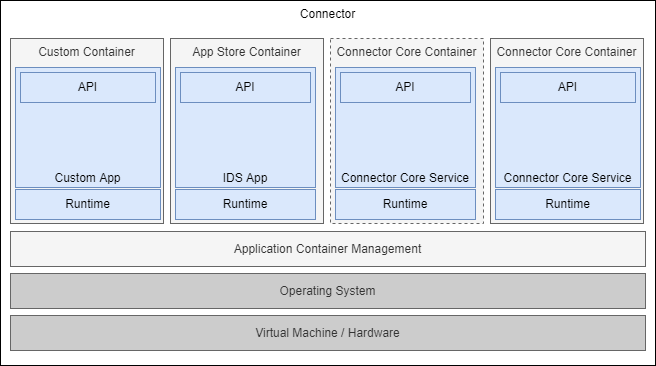

The diagram above was exported from draw.io. Its source (the exported page's mxGraphModel, read from the mxfile embedded in the PNG):
<mxGraphModel dx="1102" dy="865" grid="1" gridSize="5" guides="1" tooltips="1" connect="1" arrows="1" fold="1" page="1" pageScale="1" pageWidth="850" pageHeight="1100" math="0" shadow="0">
  <root>
    <mxCell id="0" />
    <mxCell id="1" parent="0" />
    <mxCell id="ct6E9p7qiC-d9M1rV3QP-6" value="Connector" style="rounded=0;whiteSpace=wrap;html=1;verticalAlign=top;" parent="1" vertex="1">
      <mxGeometry x="85" y="115" width="655" height="365" as="geometry" />
    </mxCell>
    <mxCell id="Gm7UcPa6wnQc6c630fiE-1" value="Connector Core Container" style="rounded=0;whiteSpace=wrap;html=1;verticalAlign=top;dashed=1;fillColor=#f5f5f5;fontColor=#333333;strokeColor=#666666;" parent="1" vertex="1">
      <mxGeometry x="415" y="153" width="153" height="185" as="geometry" />
    </mxCell>
    <mxCell id="ct6E9p7qiC-d9M1rV3QP-20" value="App Store Container" style="rounded=0;whiteSpace=wrap;html=1;verticalAlign=top;fillColor=#f5f5f5;fontColor=#333333;strokeColor=#666666;" parent="1" vertex="1">
      <mxGeometry x="255" y="153" width="153" height="185" as="geometry" />
    </mxCell>
    <mxCell id="ct6E9p7qiC-d9M1rV3QP-5" value="Connector Core Container" style="rounded=0;whiteSpace=wrap;html=1;verticalAlign=top;fillColor=#f5f5f5;fontColor=#333333;strokeColor=#666666;" parent="1" vertex="1">
      <mxGeometry x="575" y="153" width="153" height="185" as="geometry" />
    </mxCell>
    <mxCell id="ct6E9p7qiC-d9M1rV3QP-4" value="Connector Core Service" style="rounded=0;whiteSpace=wrap;html=1;fillColor=#dae8fc;strokeColor=#6c8ebf;verticalAlign=bottom;" parent="1" vertex="1">
      <mxGeometry x="420" y="182" width="140" height="120" as="geometry" />
    </mxCell>
    <mxCell id="hSOW3-l-pKzD9sGPN9eP-6" value="Virtual Machine / Hardware" style="rounded=0;whiteSpace=wrap;html=1;fillColor=#CCCCCC;strokeColor=#666666;fontColor=#333333;" parent="1" vertex="1">
      <mxGeometry x="95" y="430" width="635" height="35" as="geometry" />
    </mxCell>
    <mxCell id="hSOW3-l-pKzD9sGPN9eP-7" value="Operating System" style="rounded=0;whiteSpace=wrap;html=1;fillColor=#CCCCCC;strokeColor=#666666;fontColor=#333333;" parent="1" vertex="1">
      <mxGeometry x="95" y="388" width="635" height="35" as="geometry" />
    </mxCell>
    <mxCell id="ct6E9p7qiC-d9M1rV3QP-2" value="Application Container Management" style="rounded=0;whiteSpace=wrap;html=1;fillColor=#f5f5f5;fontColor=#333333;strokeColor=#666666;" parent="1" vertex="1">
      <mxGeometry x="95" y="346" width="635" height="35" as="geometry" />
    </mxCell>
    <mxCell id="ct6E9p7qiC-d9M1rV3QP-3" value="Runtime" style="rounded=0;whiteSpace=wrap;html=1;fillColor=#dae8fc;strokeColor=#6c8ebf;" parent="1" vertex="1">
      <mxGeometry x="420" y="304" width="140" height="30" as="geometry" />
    </mxCell>
    <mxCell id="ct6E9p7qiC-d9M1rV3QP-8" value="API" style="rounded=0;whiteSpace=wrap;html=1;fillColor=#dae8fc;strokeColor=#6c8ebf;" parent="1" vertex="1">
      <mxGeometry x="425" y="187" width="130" height="30" as="geometry" />
    </mxCell>
    <mxCell id="ct6E9p7qiC-d9M1rV3QP-10" value="Runtime" style="rounded=0;whiteSpace=wrap;html=1;fillColor=#dae8fc;strokeColor=#6c8ebf;" parent="1" vertex="1">
      <mxGeometry x="580" y="304" width="145" height="30" as="geometry" />
    </mxCell>
    <mxCell id="ct6E9p7qiC-d9M1rV3QP-11" value="Connector Core Service" style="rounded=0;whiteSpace=wrap;html=1;fillColor=#dae8fc;strokeColor=#6c8ebf;verticalAlign=bottom;" parent="1" vertex="1">
      <mxGeometry x="580" y="182" width="145" height="120" as="geometry" />
    </mxCell>
    <mxCell id="ct6E9p7qiC-d9M1rV3QP-12" value="API" style="rounded=0;whiteSpace=wrap;html=1;fillColor=#dae8fc;strokeColor=#6c8ebf;" parent="1" vertex="1">
      <mxGeometry x="585" y="187" width="135" height="30" as="geometry" />
    </mxCell>
    <mxCell id="ct6E9p7qiC-d9M1rV3QP-17" value="Runtime" style="rounded=0;whiteSpace=wrap;html=1;fillColor=#dae8fc;strokeColor=#6c8ebf;" parent="1" vertex="1">
      <mxGeometry x="260" y="304" width="140" height="30" as="geometry" />
    </mxCell>
    <mxCell id="ct6E9p7qiC-d9M1rV3QP-18" value="IDS App" style="rounded=0;whiteSpace=wrap;html=1;fillColor=#dae8fc;strokeColor=#6c8ebf;verticalAlign=bottom;" parent="1" vertex="1">
      <mxGeometry x="260" y="182" width="140" height="120" as="geometry" />
    </mxCell>
    <mxCell id="ct6E9p7qiC-d9M1rV3QP-19" value="API" style="rounded=0;whiteSpace=wrap;html=1;fillColor=#dae8fc;strokeColor=#6c8ebf;" parent="1" vertex="1">
      <mxGeometry x="265" y="187" width="130" height="30" as="geometry" />
    </mxCell>
    <mxCell id="ct6E9p7qiC-d9M1rV3QP-21" value="Custom Container" style="rounded=0;whiteSpace=wrap;html=1;verticalAlign=top;fillColor=#f5f5f5;fontColor=#333333;strokeColor=#666666;" parent="1" vertex="1">
      <mxGeometry x="95" y="153" width="153" height="185" as="geometry" />
    </mxCell>
    <mxCell id="ct6E9p7qiC-d9M1rV3QP-22" value="Runtime" style="rounded=0;whiteSpace=wrap;html=1;fillColor=#dae8fc;strokeColor=#6c8ebf;" parent="1" vertex="1">
      <mxGeometry x="100" y="304" width="145" height="30" as="geometry" />
    </mxCell>
    <mxCell id="ct6E9p7qiC-d9M1rV3QP-23" value="Custom App" style="rounded=0;whiteSpace=wrap;html=1;fillColor=#dae8fc;strokeColor=#6c8ebf;verticalAlign=bottom;" parent="1" vertex="1">
      <mxGeometry x="100" y="182" width="145" height="120" as="geometry" />
    </mxCell>
    <mxCell id="ct6E9p7qiC-d9M1rV3QP-24" value="API" style="rounded=0;whiteSpace=wrap;html=1;fillColor=#dae8fc;strokeColor=#6c8ebf;" parent="1" vertex="1">
      <mxGeometry x="105" y="187" width="135" height="30" as="geometry" />
    </mxCell>
  </root>
</mxGraphModel>